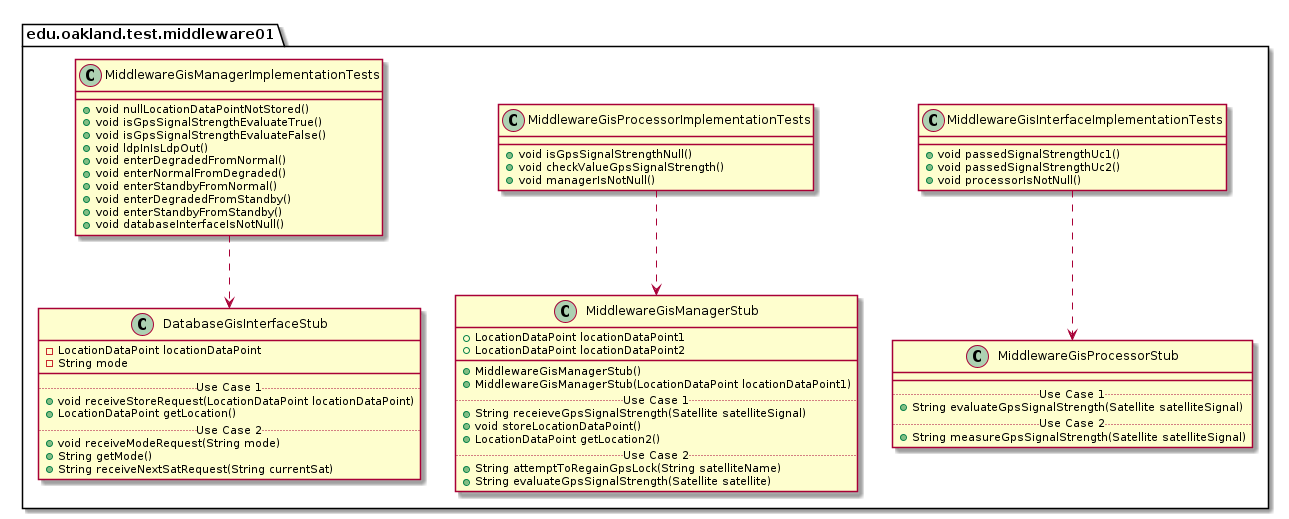

The diagram above was rendered by PlantUML. Its source (embedded in the PNG):
@startuml Middleware01TestPackage_InternalDependencies

package edu.oakland.test.middleware01 {
    
}


package edu.oakland.test.middleware01 {
  class MiddlewareGisInterfaceImplementationTests {
    + void passedSignalStrengthUc1()
    + void passedSignalStrengthUc2()
    + void processorIsNotNull()
  }
}



package edu.oakland.test.middleware01 {
    class MiddlewareGisProcessorStub {
        __
        .. Use Case 1 ..
        + String evaluateGpsSignalStrength(Satellite satelliteSignal)
        .. Use Case 2 ..
        + String measureGpsSignalStrength(Satellite satelliteSignal)
    }
}

MiddlewareGisInterfaceImplementationTests ..> MiddlewareGisProcessorStub

package edu.oakland.test.middleware01 {
  class MiddlewareGisProcessorImplementationTests {
    + void isGpsSignalStrengthNull()
    + void checkValueGpsSignalStrength()
    + void managerIsNotNull()
  }
}



package edu.oakland.test.middleware01 {
    class MiddlewareGisManagerStub {
        + LocationDataPoint locationDataPoint1
        + LocationDataPoint locationDataPoint2
        __
        + MiddlewareGisManagerStub()
        + MiddlewareGisManagerStub(LocationDataPoint locationDataPoint1)
        .. Use Case 1 ..
        + String receieveGpsSignalStrength(Satellite satelliteSignal)
        + void storeLocationDataPoint()
        + LocationDataPoint getLocation2()
        .. Use Case 2 ..
        + String attemptToRegainGpsLock(String satelliteName)
        + String evaluateGpsSignalStrength(Satellite satellite)
    }
}

MiddlewareGisProcessorImplementationTests ..> MiddlewareGisManagerStub

package edu.oakland.test.middleware01 {
  class MiddlewareGisManagerImplementationTests {
    + void nullLocationDataPointNotStored()
    + void isGpsSignalStrengthEvaluateTrue()
    + void isGpsSignalStrengthEvaluateFalse()
    + void ldpInIsLdpOut()
    + void enterDegradedFromNormal()
    + void enterNormalFromDegraded()
    + void enterStandbyFromNormal()
    + void enterDegradedFromStandby()
    + void enterStandbyFromStandby()
    + void databaseInterfaceIsNotNull()
  }
}



package edu.oakland.test.middleware01 {
    class DatabaseGisInterfaceStub {
        - LocationDataPoint locationDataPoint
        - String mode
        __
        .. Use Case 1 ..
        + void receiveStoreRequest(LocationDataPoint locationDataPoint)
        + LocationDataPoint getLocation()
        .. Use Case 2 ..
        + void receiveModeRequest(String mode)
        + String getMode()
        + String receiveNextSatRequest(String currentSat)
    }
}

MiddlewareGisManagerImplementationTests ..> DatabaseGisInterfaceStub

@enduml